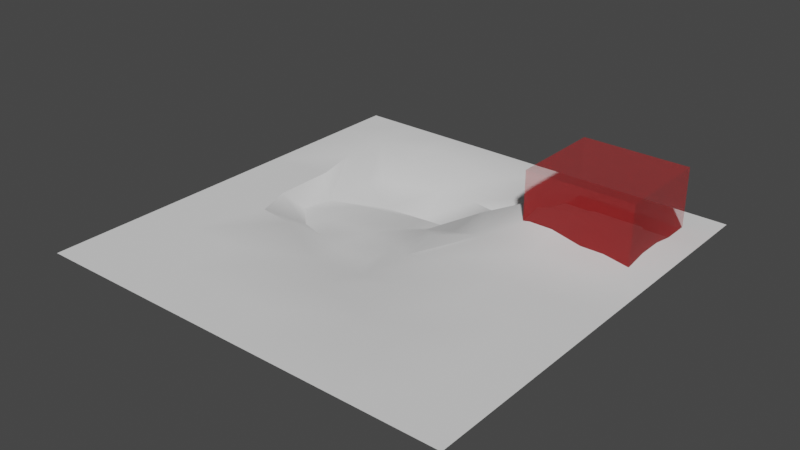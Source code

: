 # Source: tile_1.blend  (saved by Blender 3.1.7; exported with 4.5.12 LTS)
import bpy
from mathutils import Matrix  # noqa: F401  (used for matrix-valued properties, if any)

bpy.ops.wm.read_factory_settings(use_empty=True)
scene = bpy.context.scene
scene.name = 'Scene'

# ---- collections
col_ground_1 = bpy.data.collections.new('ground_1'); scene.collection.children.link(col_ground_1)
col_tile_1_trees = bpy.data.collections.new('tile_1_trees'); scene.collection.children.link(col_tile_1_trees)

# ---- materials (node trees are filled in below, after node groups)
mat_snow_ground = bpy.data.materials.new('snow_ground')
mat_material = bpy.data.materials.new('Material')
mat_material.surface_render_method = 'BLENDED'
mat_material.blend_method = 'BLEND'
mat_material.use_transparent_shadow = False

# ---- node groups
ng_auto_smooth = bpy.data.node_groups.new('Auto Smooth', 'GeometryNodeTree')
_s = ng_auto_smooth.interface.new_socket(name='Geometry', in_out='OUTPUT', socket_type='NodeSocketGeometry')
_s = ng_auto_smooth.interface.new_socket(name='Geometry', in_out='INPUT', socket_type='NodeSocketGeometry')
_s = ng_auto_smooth.interface.new_socket(name='Angle', in_out='INPUT', socket_type='NodeSocketFloat')
_s.subtype = 'ANGLE'
_s.min_value = 0.0
_s.max_value = 3.142
ng_auto_smooth.is_modifier = True
_N = ng_auto_smooth.nodes; _L = ng_auto_smooth.links
n0 = _N.new('NodeGroupOutput'); n0.name = 'Group Output'; n0.location = (480, -100)
n1 = _N.new('NodeGroupInput'); n1.name = 'Group Input'; n1.location = (-420, -300)
n2 = _N.new('NodeGroupInput'); n2.name = 'Group Input.001'; n2.location = (-60, -100)
n3 = _N.new('GeometryNodeSetShadeSmooth'); n3.name = 'Set Shade Smooth'; n3.location = (120, -100)
n3.domain = 'EDGE'
n4 = _N.new('GeometryNodeSetShadeSmooth'); n4.name = 'Set Shade Smooth.001'; n4.location = (300, -100)
n5 = _N.new('GeometryNodeInputMeshEdgeAngle'); n5.name = 'Edge Angle'; n5.location = (-420, -220)
n6 = _N.new('GeometryNodeInputEdgeSmooth'); n6.name = 'Is Edge Smooth'; n6.location = (-60, -160)
n7 = _N.new('GeometryNodeInputShadeSmooth'); n7.name = 'Is Face Smooth'; n7.location = (-240, -340)
n8 = _N.new('FunctionNodeBooleanMath'); n8.name = 'Boolean Math'; n8.location = (-60, -220)
n9 = _N.new('FunctionNodeCompare'); n9.name = 'Compare'; n9.location = (-240, -180)
n9.operation = 'LESS_EQUAL'
_L.new(n5.outputs[0], n9.inputs[0])
_L.new(n4.outputs[0], n0.inputs[0])
_L.new(n1.outputs[1], n9.inputs[1])
_L.new(n9.outputs[0], n8.inputs[0])
_L.new(n7.outputs[0], n8.inputs[1])
_L.new(n2.outputs[0], n3.inputs[0])
_L.new(n6.outputs[0], n3.inputs[1])
_L.new(n3.outputs[0], n4.inputs[0])
_L.new(n8.outputs[0], n3.inputs[2])
n0.is_active_output = True

# ---- material node trees
mat_material.use_nodes = True; mat_material.node_tree.nodes.clear()
_N = mat_material.node_tree.nodes; _L = mat_material.node_tree.links
n0 = _N.new('ShaderNodeOutputMaterial'); n0.name = 'Material Output'; n0.location = (300, 300)
n1 = _N.new('ShaderNodeBsdfPrincipled'); n1.name = 'Principled BSDF'; n1.location = (10, 300)
n1.distribution = 'GGX'
n1.subsurface_method = 'BURLEY'
n1.inputs[0].default_value = (0.8, 0.0, 0.001086, 1.0)
n1.inputs[3].default_value = 1.45
n1.inputs[4].default_value = 0.2773
n1.inputs[27].default_value = (0.0, 0.0, 0.0, 1.0)
n1.inputs[28].default_value = 1.0
_L.new(n1.outputs[0], n0.inputs[0])
n0.is_active_output = True

# ---- world
world_world = bpy.data.worlds.new('World'); scene.world = world_world
world_world.use_nodes = True; world_world.node_tree.nodes.clear()
_N = world_world.node_tree.nodes; _L = world_world.node_tree.links
n0 = _N.new('ShaderNodeOutputWorld'); n0.name = 'World Output'; n0.location = (300, 300)
n1 = _N.new('ShaderNodeBackground'); n1.name = 'Background'; n1.location = (10, 300)
n1.inputs[0].default_value = (0.05088, 0.05088, 0.05088, 1.0)
_L.new(n1.outputs[0], n0.inputs[0])
n0.is_active_output = True
world_world.color = (0.05088, 0.05088, 0.05088)
world_world.use_sun_shadow = False
world_world.sun_shadow_jitter_overblur = 0.0

# ---- meshes
me_plane = bpy.data.meshes.new('Plane')
me_plane.from_pydata([(-10.0, -10.0, 0.0), (10.0, -10.0, 0.0), (-10.0, 10.0, 0.0), (10.0, 10.0, 0.0), (-10.0, 0.0, 0.0), (0.0, -10.0, 0.0), (10.0, 0.0, 0.0), (0.0, 10.0, 0.0), (0.3363, 0.07274, -0.7005), (-10.0, -5.0, 0.0), (5.0, -10.0, 0.0), (10.0, 5.0, 0.0), (-5.0, 10.0, 0.0), (-10.0, 5.0, 0.0), (-5.0, -10.0, 0.0), (10.0, -5.0, 0.0), (5.0, 10.0, 0.0), (0.0, -5.0, 0.0), (5.0, 0.0, 0.0), (5.0, -5.0, 0.0), (-5.0, -5.0, 0.0), (5.0, 5.0, 0.9886), (-10.0, -7.5, 0.0), (7.5, -10.0, 0.0), (10.0, 7.5, 0.0), (-7.5, 10.0, 0.0), (-10.0, 2.5, 0.0), (-2.5, -10.0, 0.0), (10.0, -2.5, 0.0), (2.5, 10.0, 0.0), (-0.1545, 7.886, 0.0), (0.02658, -2.402, -0.7112), (-6.959, -0.03864, 0.0), (2.5, 0.0, 0.0), (-10.0, -2.5, 0.0), (2.5, -10.0, 0.0), (10.0, 2.5, 0.0), (-2.5, 10.0, 0.0), (-10.0, 7.5, 0.0), (-7.5, -10.0, 0.0), (10.0, -7.5, 0.0), (7.5, 10.0, 0.0), (0.8887, 1.109, 0.0), (0.0, -7.5, 0.0), (7.5, 0.0, 0.0), (5.0, -2.5, 0.0), (5.0, -7.5, 0.0), (2.5, -5.0, -0.4256), (7.5, -5.0, 0.0), (-4.575, -1.92, 0.0), (-5.0, -7.5, 0.0), (-7.5, -5.0, 0.0), (-2.5, -5.0, 0.0), (-5.039, 8.427, 0.0), (-7.5, 5.0, 0.0), (5.0, 7.5, 0.0), (5.0, 2.5, 0.0), (2.5, 5.0, 0.4952), (7.5, 5.0, 0.4319), (7.5, 2.5, 0.0), (2.5, 2.5, 0.0), (2.5, 7.5, 0.0), (-6.998, 2.886, 0.0), (-7.5, 7.5, 0.0), (-2.5, -7.5, 0.0), (-7.5, -7.5, 0.0), (-6.38, -1.727, 0.0), (7.5, -7.5, 0.0), (2.5, -7.5, 0.0), (2.435, -2.365, -0.236), (7.5, -2.5, 0.0), (-2.5, -2.5, -0.7609), (-2.384, 8.157, 0.0), (7.5, 7.5, 0.0), (-0.7552, -1.129, -0.8702), (-0.7552, 0.7272, -0.8702), (-0.7552, 2.584, -0.8702), (-0.7552, 4.441, -1.486), (-2.612, 0.7272, -0.8702), (-4.469, 0.7272, -0.8702), (-3.966, -0.7045, -0.8702), (-4.469, 2.584, -0.8702), (-4.275, 4.247, -1.565), (-2.264, 4.441, -1.565), (0.7924, 4.711, -0.3319), (-0.7552, 6.297, -0.8702), (-6.325, 0.7272, -0.8702), (-4.546, 5.486, -0.8702), (-5.668, 4.325, -0.8702), (0.406, 3.279, -0.8702), (1.024, 5.988, -0.8702), (-2.148, 2.97, -1.422), (-6.055, 2.12, -0.8702), (-5.784, 5.525, -0.8702), (-5.205, -0.3567, -0.8702), (-2.612, -1.129, -0.8702), (-2.612, 6.297, -0.8702)], [], [(73, 24, 3, 41), (72, 30, 7, 37), (42, 60, 89, 76), (70, 28, 6, 44), (69, 45, 18, 33), (68, 46, 19, 47), (67, 40, 15, 48), (66, 49, 80, 94), (65, 50, 20, 51), (64, 43, 17, 52), (63, 53, 12, 25), (60, 57, 84, 89), (71, 31, 74, 95), (61, 55, 16, 29), (60, 56, 21, 57), (59, 36, 11, 58), (56, 59, 58, 21), (18, 44, 59, 56), (44, 6, 36, 59), (31, 8, 75, 74), (8, 33, 60, 42), (33, 18, 56, 60), (30, 61, 29, 7), (61, 30, 85, 90), (57, 21, 55, 61), (32, 66, 94, 86), (49, 71, 95, 80), (62, 32, 86, 92), (26, 62, 54, 13), (4, 32, 62, 26), (8, 42, 76, 75), (38, 63, 25, 2), (13, 54, 63, 38), (57, 61, 90, 84), (50, 64, 52, 20), (14, 27, 64, 50), (27, 5, 43, 64), (22, 65, 51, 9), (0, 39, 65, 22), (39, 14, 50, 65), (34, 66, 32, 4), (9, 51, 66, 34), (51, 20, 49, 66), (46, 67, 48, 19), (10, 23, 67, 46), (23, 1, 40, 67), (43, 68, 47, 17), (5, 35, 68, 43), (35, 10, 46, 68), (31, 69, 33, 8), (17, 47, 69, 31), (47, 19, 45, 69), (45, 70, 44, 18), (19, 48, 70, 45), (48, 15, 28, 70), (54, 62, 92, 88), (20, 52, 71, 49), (52, 17, 31, 71), (53, 72, 37, 12), (53, 63, 93, 87), (30, 72, 96, 85), (55, 73, 41, 16), (21, 58, 73, 55), (58, 11, 24, 73), (95, 74, 75, 78), (94, 80, 79, 86), (92, 81, 82, 88), (91, 76, 77, 83), (76, 89, 84, 77), (77, 84, 90, 85), (81, 91, 83, 82), (79, 78, 91, 81), (78, 75, 76, 91), (86, 79, 81, 92), (88, 82, 87, 93), (80, 95, 78, 79), (82, 83, 96, 87), (83, 77, 85, 96), (72, 53, 87, 96), (63, 54, 88, 93)])
me_plane.polygons.foreach_set('use_smooth', [True] * 80)
_uv = me_plane.uv_layers.new(name='UVMap')
_uv.uv.foreach_set('vector', [0.875, 0.8746, 1.0, 0.875, 1.0, 1.0, 0.875, 1.0, 0.3814, 0.9098, 0.491, 0.8962, 0.5, 1.0, 0.375, 1.0, 0.5489, 0.5528, 0.6266, 0.6236, 0.5161, 0.6636, 0.462, 0.6273, 0.8754, 0.375, 1.0, 0.375, 1.0, 0.5, 0.8756, 0.4999, 0.6263, 0.3754, 0.7509, 0.375, 0.7513, 0.4997, 0.628, 0.4997, 0.6252, 0.1253, 0.7502, 0.1252, 0.7505, 0.2502, 0.6255, 0.2507, 0.8751, 0.1251, 1.0, 0.125, 1.0, 0.25, 0.8753, 0.2501, 0.1821, 0.4157, 0.272, 0.4026, 0.3052, 0.4732, 0.2466, 0.4903, 0.1251, 0.1251, 0.25, 0.1251, 0.2499, 0.2501, 0.1252, 0.2503, 0.375, 0.1252, 0.5002, 0.1254, 0.5005, 0.2512, 0.3748, 0.2504, 0.1261, 0.8734, 0.2496, 0.9218, 0.25, 1.0, 0.125, 1.0, 0.6266, 0.6236, 0.6266, 0.7477, 0.533, 0.7333, 0.5161, 0.6636, 0.3739, 0.3747, 0.4993, 0.379, 0.4533, 0.4531, 0.3691, 0.4531, 0.6234, 0.8737, 0.7498, 0.8741, 0.75, 1.0, 0.625, 1.0, 0.6266, 0.6236, 0.751, 0.6241, 0.7506, 0.7489, 0.6266, 0.7477, 0.8755, 0.6246, 1.0, 0.625, 1.0, 0.75, 0.8753, 0.7496, 0.751, 0.6241, 0.8755, 0.6246, 0.8753, 0.7496, 0.7506, 0.7489, 0.7513, 0.4997, 0.8756, 0.4999, 0.8755, 0.6246, 0.751, 0.6241, 0.8756, 0.4999, 1.0, 0.5, 1.0, 0.625, 0.8755, 0.6246, 0.4993, 0.379, 0.5094, 0.4987, 0.4589, 0.5382, 0.4533, 0.4531, 0.5094, 0.4987, 0.628, 0.4997, 0.6266, 0.6236, 0.5489, 0.5528, 0.628, 0.4997, 0.7513, 0.4997, 0.751, 0.6241, 0.6266, 0.6236, 0.491, 0.8962, 0.6234, 0.8737, 0.625, 1.0, 0.5, 1.0, 0.6234, 0.8737, 0.491, 0.8962, 0.4591, 0.8094, 0.5435, 0.7943, 0.6266, 0.7477, 0.7506, 0.7489, 0.7498, 0.8741, 0.6234, 0.8737, 0.1511, 0.5003, 0.1821, 0.4157, 0.2466, 0.4903, 0.1984, 0.5424, 0.272, 0.4026, 0.3739, 0.3747, 0.3691, 0.4531, 0.3052, 0.4732, 0.1464, 0.6425, 0.1511, 0.5003, 0.1984, 0.5424, 0.2082, 0.6061, 0.0, 0.625, 0.1464, 0.6425, 0.1241, 0.7476, 0.0, 0.75, 0.0, 0.5, 0.1511, 0.5003, 0.1464, 0.6425, 0.0, 0.625, 0.5094, 0.4987, 0.5489, 0.5528, 0.462, 0.6273, 0.4589, 0.5382, 0.0, 0.875, 0.1261, 0.8734, 0.125, 1.0, 0.0, 1.0, 0.0, 0.75, 0.1241, 0.7476, 0.1261, 0.8734, 0.0, 0.875, 0.6266, 0.7477, 0.6234, 0.8737, 0.5435, 0.7943, 0.533, 0.7333, 0.25, 0.1251, 0.375, 0.1252, 0.3748, 0.2504, 0.2499, 0.2501, 0.25, 0.0, 0.375, 0.0, 0.375, 0.1252, 0.25, 0.1251, 0.375, 0.0, 0.5, 0.0, 0.5002, 0.1254, 0.375, 0.1252, 0.0, 0.125, 0.1251, 0.1251, 0.1252, 0.2503, 0.0, 0.25, 0.0, 0.0, 0.125, 0.0, 0.1251, 0.1251, 0.0, 0.125, 0.125, 0.0, 0.25, 0.0, 0.25, 0.1251, 0.1251, 0.1251, 0.0, 0.375, 0.1821, 0.4157, 0.1511, 0.5003, 0.0, 0.5, 0.0, 0.25, 0.1252, 0.2503, 0.1821, 0.4157, 0.0, 0.375, 0.1252, 0.2503, 0.2499, 0.2501, 0.272, 0.4026, 0.1821, 0.4157, 0.7502, 0.1252, 0.8751, 0.1251, 0.8753, 0.2501, 0.7505, 0.2502, 0.75, 0.0, 0.875, 0.0, 0.8751, 0.1251, 0.7502, 0.1252, 0.875, 0.0, 1.0, 0.0, 1.0, 0.125, 0.8751, 0.1251, 0.5002, 0.1254, 0.6252, 0.1253, 0.6255, 0.2507, 0.5005, 0.2512, 0.5, 0.0, 0.625, 0.0, 0.6252, 0.1253, 0.5002, 0.1254, 0.625, 0.0, 0.75, 0.0, 0.7502, 0.1252, 0.6252, 0.1253, 0.4993, 0.379, 0.6263, 0.3754, 0.628, 0.4997, 0.5094, 0.4987, 0.5005, 0.2512, 0.6255, 0.2507, 0.6263, 0.3754, 0.4993, 0.379, 0.6255, 0.2507, 0.7505, 0.2502, 0.7509, 0.375, 0.6263, 0.3754, 0.7509, 0.375, 0.8754, 0.375, 0.8756, 0.4999, 0.7513, 0.4997, 0.7505, 0.2502, 0.8753, 0.2501, 0.8754, 0.375, 0.7509, 0.375, 0.8753, 0.2501, 1.0, 0.25, 1.0, 0.375, 0.8754, 0.375, 0.1241, 0.7476, 0.1464, 0.6425, 0.2082, 0.6061, 0.2248, 0.7133, 0.2499, 0.2501, 0.3748, 0.2504, 0.3739, 0.3747, 0.272, 0.4026, 0.3748, 0.2504, 0.5005, 0.2512, 0.4993, 0.379, 0.3739, 0.3747, 0.2496, 0.9218, 0.3814, 0.9098, 0.375, 1.0, 0.25, 1.0, 0.2496, 0.9218, 0.1261, 0.8734, 0.2183, 0.7724, 0.2784, 0.7722, 0.491, 0.8962, 0.3814, 0.9098, 0.3704, 0.8107, 0.4591, 0.8094, 0.7498, 0.8741, 0.875, 0.8746, 0.875, 1.0, 0.75, 1.0, 0.7506, 0.7489, 0.8753, 0.7496, 0.875, 0.8746, 0.7498, 0.8741, 0.8753, 0.7496, 1.0, 0.75, 1.0, 0.875, 0.875, 0.8746, 0.3691, 0.4531, 0.4533, 0.4531, 0.4589, 0.5382, 0.3703, 0.5412, 0.2466, 0.4903, 0.3052, 0.4732, 0.2823, 0.5414, 0.1984, 0.5424, 0.2082, 0.6061, 0.2817, 0.6283, 0.2974, 0.7085, 0.2248, 0.7133, 0.3923, 0.6502, 0.462, 0.6273, 0.4556, 0.7184, 0.3866, 0.7191, 0.462, 0.6273, 0.5161, 0.6636, 0.533, 0.7333, 0.4556, 0.7184, 0.4556, 0.7184, 0.533, 0.7333, 0.5435, 0.7943, 0.4591, 0.8094, 0.2817, 0.6283, 0.3923, 0.6502, 0.3866, 0.7191, 0.2974, 0.7085, 0.2823, 0.5414, 0.3703, 0.5412, 0.3923, 0.6502, 0.2817, 0.6283, 0.3703, 0.5412, 0.4589, 0.5382, 0.462, 0.6273, 0.3923, 0.6502, 0.1984, 0.5424, 0.2823, 0.5414, 0.2817, 0.6283, 0.2082, 0.6061, 0.2248, 0.7133, 0.2974, 0.7085, 0.2784, 0.7722, 0.2183, 0.7724, 0.3052, 0.4732, 0.3691, 0.4531, 0.3703, 0.5412, 0.2823, 0.5414, 0.2974, 0.7085, 0.3866, 0.7191, 0.3704, 0.8107, 0.2784, 0.7722, 0.3866, 0.7191, 0.4556, 0.7184, 0.4591, 0.8094, 0.3704, 0.8107, 0.3814, 0.9098, 0.2496, 0.9218, 0.2784, 0.7722, 0.3704, 0.8107, 0.1261, 0.8734, 0.1241, 0.7476, 0.2248, 0.7133, 0.2183, 0.7724])
me_plane.materials.append(mat_snow_ground)
me_plane.use_remesh_fix_poles = True
me_plane.use_remesh_preserve_attributes = False
me_plane.update()
me_plane_001 = bpy.data.meshes.new('Plane.001')
me_plane_001.from_pydata([(-2.556, -2.304, -1.4), (2.556, -2.304, -1.4), (-2.556, 2.304, -1.4), (2.556, 2.304, -1.4), (-2.556, -2.304, 1.4), (2.556, -2.304, 1.4), (-2.556, 2.304, 1.4), (2.556, 2.304, 1.4)], [], [(0, 2, 3, 1), (4, 5, 7, 6), (1, 3, 7, 5), (2, 0, 4, 6), (3, 2, 6, 7), (0, 1, 5, 4)])
_uv = me_plane_001.uv_layers.new(name='UVMap')
_uv.uv.foreach_set('vector', [0.0, 0.0, 0.0, 1.0, 1.0, 1.0, 1.0, 0.0, 0.0, 0.0, 1.0, 0.0, 1.0, 1.0, 0.0, 1.0, 1.0, 0.0, 1.0, 1.0, 1.0, 1.0, 1.0, 0.0, 0.0, 1.0, 0.0, 0.0, 0.0, 0.0, 0.0, 1.0, 1.0, 1.0, 0.0, 1.0, 0.0, 1.0, 1.0, 1.0, 0.0, 0.0, 1.0, 0.0, 1.0, 0.0, 0.0, 0.0])
me_plane_001.materials.append(mat_material)
me_plane_001.use_remesh_fix_poles = True
me_plane_001.use_remesh_preserve_attributes = False
me_plane_001.update()

# ---- objects
ob_tile_1_ground = bpy.data.objects.new('tile_1_ground', me_plane)
ob_tile_1_base = bpy.data.objects.new('tile_1_base', None)
ob_tile_1_enemy_spawn = bpy.data.objects.new('tile_1_enemy_spawn', None)
ob_tile_1_enemy_trigger = bpy.data.objects.new('tile_1_enemy_trigger', me_plane_001)
ob_weapon_spawn_place_1 = bpy.data.objects.new('weapon_spawn_place_1', None)
ob_weapon_spawn_place_1_offset = bpy.data.objects.new('weapon_spawn_place_1_offset', None)
ob_tile_1_tree_000 = bpy.data.objects.new('tile_1_tree.000', None)
ob_tile_1_tree_001 = bpy.data.objects.new('tile_1_tree.001', None)
ob_tile_1_tree_002 = bpy.data.objects.new('tile_1_tree.002', None)
ob_tile_1_tree_003 = bpy.data.objects.new('tile_1_tree.003', None)
ob_tile_1_tree_004 = bpy.data.objects.new('tile_1_tree.004', None)
ob_tile_1_tree_005 = bpy.data.objects.new('tile_1_tree.005', None)
ob_tile_1_tree_009 = bpy.data.objects.new('tile_1_tree.009', None)
ob_tile_1_tree_010 = bpy.data.objects.new('tile_1_tree.010', None)

# ---- transforms, parenting, visibility, modifiers, constraints
ob_tile_1_ground.parent = ob_tile_1_base
ob_tile_1_ground.location = (0.0, 0.0, 0.0)
_m = ob_tile_1_ground.modifiers.new('Auto Smooth', 'NODES')
_m.node_group = ng_auto_smooth
_gi = [s.identifier for s in ng_auto_smooth.interface.items_tree if s.item_type == 'SOCKET' and s.in_out == 'INPUT']
_m[_gi[1]] = 0.5236  # 'Angle'
ob_tile_1_base.location = (0.0, 0.0, 0.0)
ob_tile_1_enemy_spawn.parent = ob_tile_1_base
ob_tile_1_enemy_spawn.location = (0.3147, -8.016, 0.0)
ob_tile_1_enemy_spawn.empty_display_type = 'CUBE'
ob_tile_1_enemy_trigger.parent = ob_tile_1_base
ob_tile_1_enemy_trigger.location = (6.115, 6.193, 1.447)
ob_weapon_spawn_place_1.parent = ob_tile_1_base
ob_weapon_spawn_place_1.location = (-2.257, 2.114, 0.2835)
ob_weapon_spawn_place_1_offset.parent = ob_weapon_spawn_place_1
ob_weapon_spawn_place_1_offset.matrix_parent_inverse = Matrix(((1.0, -0.0, -0.0, -2.593), (-0.0, 1.0, 0.0, 0.7758), (-0.0, -0.0, 1.0, -1.0), (-0.0, 0.0, -0.0, 1.0)))
ob_weapon_spawn_place_1_offset.location = (2.593, -1.13, 1.0)
ob_weapon_spawn_place_1_offset.empty_display_type = 'CUBE'
ob_weapon_spawn_place_1_offset.empty_display_size = 0.16
ob_tile_1_tree_000.parent = ob_tile_1_base
ob_tile_1_tree_000.location = (-7.806, 5.303, 0.0)
ob_tile_1_tree_000.rotation_euler = (0.0, 0.0, -0.6926)
ob_tile_1_tree_001.parent = ob_tile_1_base
ob_tile_1_tree_001.location = (-4.981, 4.458, -1.134)
ob_tile_1_tree_001.rotation_euler = (0.0, -0.0, 0.9159)
ob_tile_1_tree_002.parent = ob_tile_1_base
ob_tile_1_tree_002.location = (5.273, 0.2979, -9.537e-07)
ob_tile_1_tree_002.rotation_euler = (0.0, -0.0, 2.06)
ob_tile_1_tree_003.parent = ob_tile_1_base
ob_tile_1_tree_003.location = (7.688, 1.272, 0.0)
ob_tile_1_tree_003.rotation_euler = (0.0, -0.0, 1.233)
ob_tile_1_tree_004.parent = ob_tile_1_base
ob_tile_1_tree_004.location = (6.575, -5.176, 0.0)
ob_tile_1_tree_004.rotation_euler = (0.0, -0.0, 3.058)
ob_tile_1_tree_005.parent = ob_tile_1_base
ob_tile_1_tree_005.location = (7.18, -3.264, 0.0)
ob_tile_1_tree_005.rotation_euler = (0.0, 0.0, -2.235)
ob_tile_1_tree_009.parent = ob_tile_1_base
ob_tile_1_tree_009.location = (-5.77, -7.513, 0.0)
ob_tile_1_tree_009.rotation_euler = (0.0, 0.0, -0.9091)
ob_tile_1_tree_010.parent = ob_tile_1_base
ob_tile_1_tree_010.location = (-8.23, -3.118, 0.0)
ob_tile_1_tree_010.rotation_euler = (0.0, -0.0, 0.6103)

# ---- collection membership
col_ground_1.objects.link(ob_tile_1_ground)
col_ground_1.objects.link(ob_tile_1_base)
col_ground_1.objects.link(ob_tile_1_enemy_spawn)
col_ground_1.objects.link(ob_tile_1_enemy_trigger)
col_ground_1.objects.link(ob_weapon_spawn_place_1)
col_ground_1.objects.link(ob_weapon_spawn_place_1_offset)
col_tile_1_trees.objects.link(ob_tile_1_tree_000)
col_tile_1_trees.objects.link(ob_tile_1_tree_001)
col_tile_1_trees.objects.link(ob_tile_1_tree_002)
col_tile_1_trees.objects.link(ob_tile_1_tree_003)
col_tile_1_trees.objects.link(ob_tile_1_tree_004)
col_tile_1_trees.objects.link(ob_tile_1_tree_005)
col_tile_1_trees.objects.link(ob_tile_1_tree_009)
col_tile_1_trees.objects.link(ob_tile_1_tree_010)

# ---- scene / render settings (as saved in the file)
scene.frame_start = 1; scene.frame_end = 250; scene.frame_set(1)
scene.render.engine = 'BLENDER_EEVEE_NEXT'
scene.cycles.use_denoising = False
scene.cycles.samples = 128
scene.cycles.sampling_pattern = 'TABULATED_SOBOL'
scene.cycles.use_adaptive_sampling = False
scene.cycles.use_light_tree = False
scene.view_settings.view_transform = 'Filmic'
bpy.context.view_layer.update()

# ---- added for rendering (the .blend has no active camera and no usable light): camera, sun
cam_auto = bpy.data.cameras.new('AutoCamera')
cam_auto.lens = 50.0
cam_auto.sensor_width = 36.0
cam_auto.clip_end = 1000.0
ob_auto_camera = bpy.data.objects.new('AutoCamera', cam_auto)
scene.collection.objects.link(ob_auto_camera)
ob_auto_camera.location = (26.4858, -31.783, 21.8299)
ob_auto_camera.rotation_euler = (1.09748, -7.21219e-08, 0.694738)
scene.camera = ob_auto_camera
light_auto_sun = bpy.data.lights.new('AutoSun', 'SUN')
light_auto_sun.energy = 3.0
light_auto_sun.angle = 0.0523599
ob_auto_sun = bpy.data.objects.new('AutoSun', light_auto_sun)
scene.collection.objects.link(ob_auto_sun)
ob_auto_sun.rotation_euler = (0.872665, 0.174533, 0.523599)
bpy.context.view_layer.update()
